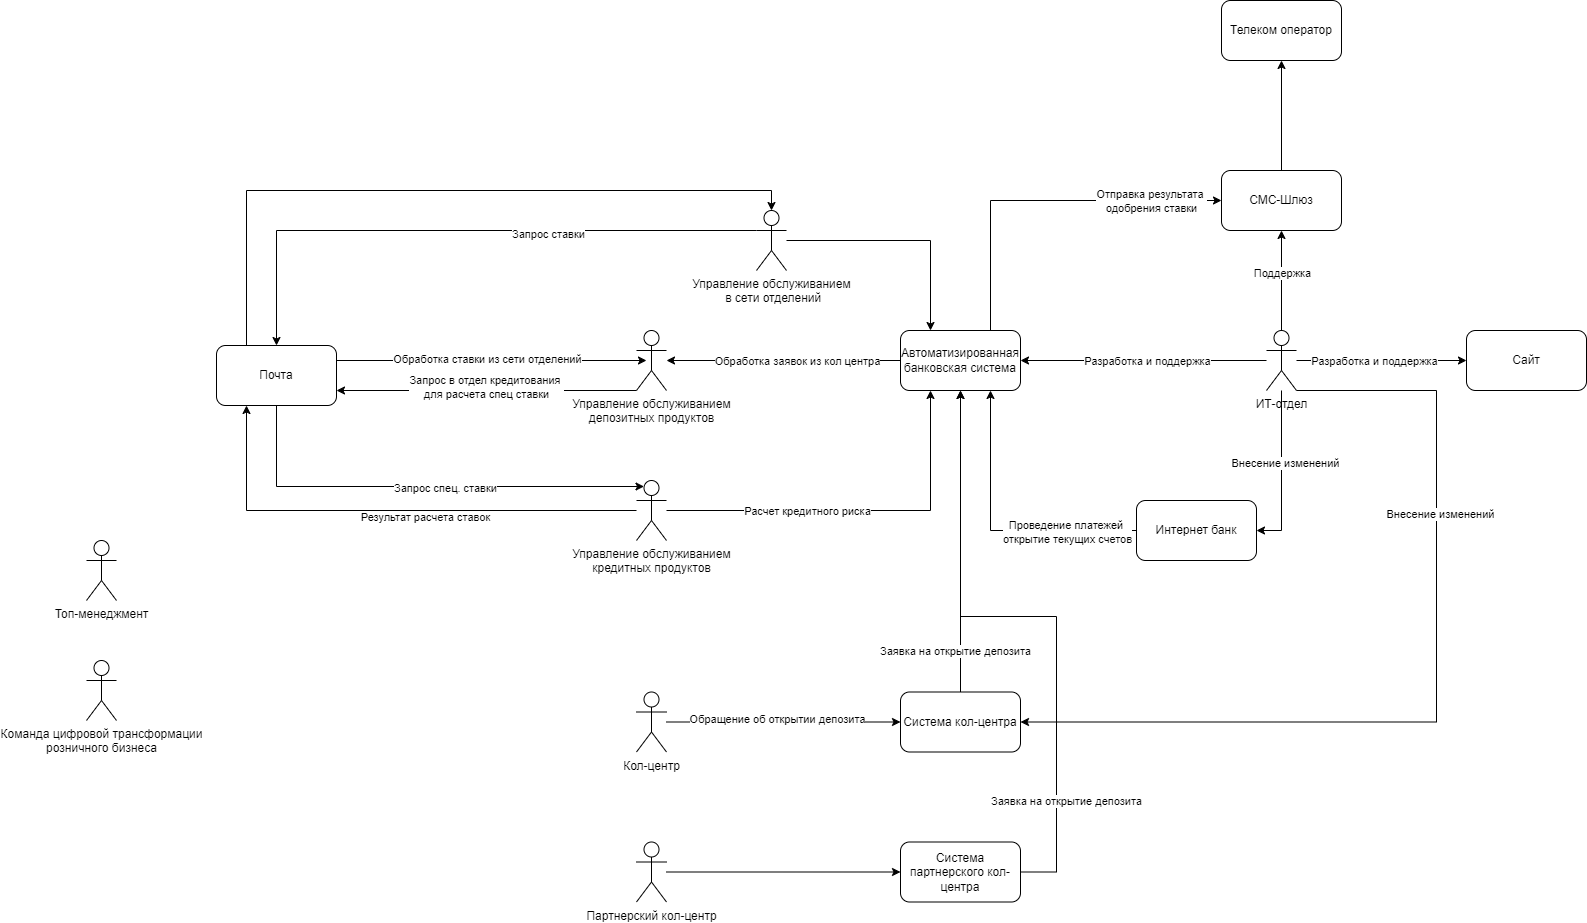

The diagram above was exported from draw.io. Its source (the exported page's mxGraphModel, read from the mxfile embedded in the PNG):
<mxGraphModel dx="3127" dy="822" grid="1" gridSize="10" guides="1" tooltips="1" connect="1" arrows="1" fold="1" page="1" pageScale="1" pageWidth="827" pageHeight="1169" math="0" shadow="0">
  <root>
    <mxCell id="0" />
    <mxCell id="1" parent="0" />
    <mxCell id="UnNWRm8vZgl0r-_hvqrz-27" style="edgeStyle=orthogonalEdgeStyle;rounded=0;orthogonalLoop=1;jettySize=auto;html=1;entryX=0.25;entryY=0;entryDx=0;entryDy=0;" parent="1" source="UnNWRm8vZgl0r-_hvqrz-3" target="UnNWRm8vZgl0r-_hvqrz-16" edge="1">
      <mxGeometry relative="1" as="geometry" />
    </mxCell>
    <mxCell id="UnNWRm8vZgl0r-_hvqrz-41" style="edgeStyle=orthogonalEdgeStyle;rounded=0;orthogonalLoop=1;jettySize=auto;html=1;entryX=0.5;entryY=0;entryDx=0;entryDy=0;" parent="1" source="UnNWRm8vZgl0r-_hvqrz-3" target="UnNWRm8vZgl0r-_hvqrz-23" edge="1">
      <mxGeometry relative="1" as="geometry">
        <Array as="points">
          <mxPoint x="-270" y="410" />
        </Array>
      </mxGeometry>
    </mxCell>
    <mxCell id="UnNWRm8vZgl0r-_hvqrz-52" value="Запрос ставки" style="edgeLabel;html=1;align=center;verticalAlign=middle;resizable=0;points=[];" parent="UnNWRm8vZgl0r-_hvqrz-41" vertex="1" connectable="0">
      <mxGeometry x="-0.2962" y="3" relative="1" as="geometry">
        <mxPoint as="offset" />
      </mxGeometry>
    </mxCell>
    <mxCell id="UnNWRm8vZgl0r-_hvqrz-3" value="Управление обслуживанием&lt;div&gt;&amp;nbsp;в сети отделений&lt;/div&gt;" style="shape=umlActor;verticalLabelPosition=bottom;verticalAlign=top;html=1;outlineConnect=0;" parent="1" vertex="1">
      <mxGeometry x="210" y="390" width="30" height="60" as="geometry" />
    </mxCell>
    <mxCell id="UnNWRm8vZgl0r-_hvqrz-29" style="edgeStyle=orthogonalEdgeStyle;rounded=0;orthogonalLoop=1;jettySize=auto;html=1;entryX=0.25;entryY=1;entryDx=0;entryDy=0;" parent="1" source="UnNWRm8vZgl0r-_hvqrz-4" target="UnNWRm8vZgl0r-_hvqrz-16" edge="1">
      <mxGeometry relative="1" as="geometry" />
    </mxCell>
    <mxCell id="UnNWRm8vZgl0r-_hvqrz-62" value="Расчет кредитного риска" style="edgeLabel;html=1;align=center;verticalAlign=middle;resizable=0;points=[];" parent="UnNWRm8vZgl0r-_hvqrz-29" vertex="1" connectable="0">
      <mxGeometry x="-0.4703" y="5" relative="1" as="geometry">
        <mxPoint x="38" y="5" as="offset" />
      </mxGeometry>
    </mxCell>
    <mxCell id="UnNWRm8vZgl0r-_hvqrz-37" style="edgeStyle=orthogonalEdgeStyle;rounded=0;orthogonalLoop=1;jettySize=auto;html=1;entryX=0.25;entryY=1;entryDx=0;entryDy=0;" parent="1" source="UnNWRm8vZgl0r-_hvqrz-4" target="UnNWRm8vZgl0r-_hvqrz-23" edge="1">
      <mxGeometry relative="1" as="geometry" />
    </mxCell>
    <mxCell id="UnNWRm8vZgl0r-_hvqrz-45" value="Результат расчета ставок" style="edgeLabel;html=1;align=center;verticalAlign=middle;resizable=0;points=[];" parent="UnNWRm8vZgl0r-_hvqrz-37" vertex="1" connectable="0">
      <mxGeometry x="-0.1441" y="6" relative="1" as="geometry">
        <mxPoint as="offset" />
      </mxGeometry>
    </mxCell>
    <mxCell id="UnNWRm8vZgl0r-_hvqrz-4" value="Управление обслуживанием&lt;div&gt;кредитных продуктов&lt;/div&gt;" style="shape=umlActor;verticalLabelPosition=bottom;verticalAlign=top;html=1;outlineConnect=0;" parent="1" vertex="1">
      <mxGeometry x="90" y="660" width="30" height="60" as="geometry" />
    </mxCell>
    <mxCell id="UnNWRm8vZgl0r-_hvqrz-28" style="edgeStyle=orthogonalEdgeStyle;rounded=0;orthogonalLoop=1;jettySize=auto;html=1;exitX=0;exitY=0.5;exitDx=0;exitDy=0;" parent="1" source="UnNWRm8vZgl0r-_hvqrz-16" target="UnNWRm8vZgl0r-_hvqrz-7" edge="1">
      <mxGeometry relative="1" as="geometry" />
    </mxCell>
    <mxCell id="UnNWRm8vZgl0r-_hvqrz-49" value="Обработка заявок из кол центра" style="edgeLabel;html=1;align=center;verticalAlign=middle;resizable=0;points=[];" parent="UnNWRm8vZgl0r-_hvqrz-28" vertex="1" connectable="0">
      <mxGeometry x="-0.3223" y="-1" relative="1" as="geometry">
        <mxPoint x="-25" y="1" as="offset" />
      </mxGeometry>
    </mxCell>
    <mxCell id="UnNWRm8vZgl0r-_hvqrz-38" style="edgeStyle=orthogonalEdgeStyle;rounded=0;orthogonalLoop=1;jettySize=auto;html=1;entryX=1;entryY=0.75;entryDx=0;entryDy=0;" parent="1" source="UnNWRm8vZgl0r-_hvqrz-7" target="UnNWRm8vZgl0r-_hvqrz-23" edge="1">
      <mxGeometry relative="1" as="geometry">
        <Array as="points">
          <mxPoint x="-90" y="570" />
          <mxPoint x="-90" y="570" />
        </Array>
      </mxGeometry>
    </mxCell>
    <mxCell id="UnNWRm8vZgl0r-_hvqrz-55" value="Запрос в отдел кредитования&amp;nbsp;&lt;div&gt;для расчета спец ставки&lt;/div&gt;" style="edgeLabel;html=1;align=center;verticalAlign=middle;resizable=0;points=[];" parent="UnNWRm8vZgl0r-_hvqrz-38" vertex="1" connectable="0">
      <mxGeometry x="0.0069" y="-4" relative="1" as="geometry">
        <mxPoint as="offset" />
      </mxGeometry>
    </mxCell>
    <mxCell id="UnNWRm8vZgl0r-_hvqrz-7" value="Управление обслуживанием&lt;div&gt;депозитных продуктов&lt;/div&gt;" style="shape=umlActor;verticalLabelPosition=bottom;verticalAlign=top;html=1;outlineConnect=0;" parent="1" vertex="1">
      <mxGeometry x="90" y="510" width="30" height="60" as="geometry" />
    </mxCell>
    <mxCell id="UnNWRm8vZgl0r-_hvqrz-30" style="edgeStyle=orthogonalEdgeStyle;rounded=0;orthogonalLoop=1;jettySize=auto;html=1;entryX=1;entryY=0.5;entryDx=0;entryDy=0;" parent="1" source="UnNWRm8vZgl0r-_hvqrz-10" target="UnNWRm8vZgl0r-_hvqrz-16" edge="1">
      <mxGeometry relative="1" as="geometry" />
    </mxCell>
    <mxCell id="UnNWRm8vZgl0r-_hvqrz-66" value="Разработка и поддержка" style="edgeLabel;html=1;align=center;verticalAlign=middle;resizable=0;points=[];" parent="UnNWRm8vZgl0r-_hvqrz-30" vertex="1" connectable="0">
      <mxGeometry x="0.3825" y="1" relative="1" as="geometry">
        <mxPoint x="50" y="-1" as="offset" />
      </mxGeometry>
    </mxCell>
    <mxCell id="UnNWRm8vZgl0r-_hvqrz-31" style="edgeStyle=orthogonalEdgeStyle;rounded=0;orthogonalLoop=1;jettySize=auto;html=1;entryX=1;entryY=0.5;entryDx=0;entryDy=0;" parent="1" source="UnNWRm8vZgl0r-_hvqrz-10" target="UnNWRm8vZgl0r-_hvqrz-21" edge="1">
      <mxGeometry relative="1" as="geometry">
        <Array as="points">
          <mxPoint x="735" y="710" />
        </Array>
      </mxGeometry>
    </mxCell>
    <mxCell id="UnNWRm8vZgl0r-_hvqrz-68" value="Внесение изменений" style="edgeLabel;html=1;align=center;verticalAlign=middle;resizable=0;points=[];" parent="UnNWRm8vZgl0r-_hvqrz-31" vertex="1" connectable="0">
      <mxGeometry x="-0.1252" y="3" relative="1" as="geometry">
        <mxPoint as="offset" />
      </mxGeometry>
    </mxCell>
    <mxCell id="UnNWRm8vZgl0r-_hvqrz-32" style="edgeStyle=orthogonalEdgeStyle;rounded=0;orthogonalLoop=1;jettySize=auto;html=1;entryX=1;entryY=0.5;entryDx=0;entryDy=0;exitX=1;exitY=1;exitDx=0;exitDy=0;exitPerimeter=0;" parent="1" source="UnNWRm8vZgl0r-_hvqrz-10" target="UnNWRm8vZgl0r-_hvqrz-20" edge="1">
      <mxGeometry relative="1" as="geometry">
        <Array as="points">
          <mxPoint x="890" y="570" />
          <mxPoint x="890" y="901" />
        </Array>
      </mxGeometry>
    </mxCell>
    <mxCell id="UnNWRm8vZgl0r-_hvqrz-69" value="Внесение изменений" style="edgeLabel;html=1;align=center;verticalAlign=middle;resizable=0;points=[];" parent="UnNWRm8vZgl0r-_hvqrz-32" vertex="1" connectable="0">
      <mxGeometry x="-0.4081" y="3" relative="1" as="geometry">
        <mxPoint as="offset" />
      </mxGeometry>
    </mxCell>
    <mxCell id="UnNWRm8vZgl0r-_hvqrz-33" style="edgeStyle=orthogonalEdgeStyle;rounded=0;orthogonalLoop=1;jettySize=auto;html=1;entryX=0.5;entryY=1;entryDx=0;entryDy=0;" parent="1" source="UnNWRm8vZgl0r-_hvqrz-10" target="UnNWRm8vZgl0r-_hvqrz-17" edge="1">
      <mxGeometry relative="1" as="geometry" />
    </mxCell>
    <mxCell id="UnNWRm8vZgl0r-_hvqrz-70" value="Поддержка" style="edgeLabel;html=1;align=center;verticalAlign=middle;resizable=0;points=[];" parent="UnNWRm8vZgl0r-_hvqrz-33" vertex="1" connectable="0">
      <mxGeometry x="-0.2428" y="-2" relative="1" as="geometry">
        <mxPoint x="-2" y="-20" as="offset" />
      </mxGeometry>
    </mxCell>
    <mxCell id="UnNWRm8vZgl0r-_hvqrz-34" style="edgeStyle=orthogonalEdgeStyle;rounded=0;orthogonalLoop=1;jettySize=auto;html=1;entryX=0;entryY=0.5;entryDx=0;entryDy=0;" parent="1" source="UnNWRm8vZgl0r-_hvqrz-10" target="UnNWRm8vZgl0r-_hvqrz-19" edge="1">
      <mxGeometry relative="1" as="geometry" />
    </mxCell>
    <mxCell id="UnNWRm8vZgl0r-_hvqrz-67" value="Разработка и поддержка" style="edgeLabel;html=1;align=center;verticalAlign=middle;resizable=0;points=[];" parent="UnNWRm8vZgl0r-_hvqrz-34" vertex="1" connectable="0">
      <mxGeometry x="-0.489" y="-6" relative="1" as="geometry">
        <mxPoint x="34" y="-6" as="offset" />
      </mxGeometry>
    </mxCell>
    <mxCell id="UnNWRm8vZgl0r-_hvqrz-10" value="ИТ-отдел" style="shape=umlActor;verticalLabelPosition=bottom;verticalAlign=top;html=1;outlineConnect=0;" parent="1" vertex="1">
      <mxGeometry x="720" y="510" width="30" height="60" as="geometry" />
    </mxCell>
    <mxCell id="UnNWRm8vZgl0r-_hvqrz-25" style="edgeStyle=orthogonalEdgeStyle;rounded=0;orthogonalLoop=1;jettySize=auto;html=1;entryX=0;entryY=0.5;entryDx=0;entryDy=0;" parent="1" source="UnNWRm8vZgl0r-_hvqrz-12" target="UnNWRm8vZgl0r-_hvqrz-20" edge="1">
      <mxGeometry relative="1" as="geometry" />
    </mxCell>
    <mxCell id="UnNWRm8vZgl0r-_hvqrz-47" value="Обращение об открытии депозита" style="edgeLabel;html=1;align=center;verticalAlign=middle;resizable=0;points=[];" parent="UnNWRm8vZgl0r-_hvqrz-25" vertex="1" connectable="0">
      <mxGeometry x="-0.3144" y="3" relative="1" as="geometry">
        <mxPoint x="30" as="offset" />
      </mxGeometry>
    </mxCell>
    <mxCell id="UnNWRm8vZgl0r-_hvqrz-12" value="Кол-центр" style="shape=umlActor;verticalLabelPosition=bottom;verticalAlign=top;html=1;outlineConnect=0;" parent="1" vertex="1">
      <mxGeometry x="90" y="871.5" width="30" height="60" as="geometry" />
    </mxCell>
    <mxCell id="UnNWRm8vZgl0r-_hvqrz-13" value="Топ-менеджмент" style="shape=umlActor;verticalLabelPosition=bottom;verticalAlign=top;html=1;outlineConnect=0;" parent="1" vertex="1">
      <mxGeometry x="-460" y="720" width="30" height="60" as="geometry" />
    </mxCell>
    <mxCell id="UnNWRm8vZgl0r-_hvqrz-14" value="Команда цифровой трансформации&lt;div&gt;розничного бизнеса&lt;/div&gt;" style="shape=umlActor;verticalLabelPosition=bottom;verticalAlign=top;html=1;outlineConnect=0;" parent="1" vertex="1">
      <mxGeometry x="-460" y="840" width="30" height="60" as="geometry" />
    </mxCell>
    <mxCell id="UnNWRm8vZgl0r-_hvqrz-24" style="edgeStyle=orthogonalEdgeStyle;rounded=0;orthogonalLoop=1;jettySize=auto;html=1;entryX=0;entryY=0.5;entryDx=0;entryDy=0;" parent="1" source="UnNWRm8vZgl0r-_hvqrz-15" target="UnNWRm8vZgl0r-_hvqrz-22" edge="1">
      <mxGeometry relative="1" as="geometry" />
    </mxCell>
    <mxCell id="UnNWRm8vZgl0r-_hvqrz-15" value="Партнерский кол-центр" style="shape=umlActor;verticalLabelPosition=bottom;verticalAlign=top;html=1;outlineConnect=0;" parent="1" vertex="1">
      <mxGeometry x="90" y="1021.5" width="30" height="60" as="geometry" />
    </mxCell>
    <mxCell id="UnNWRm8vZgl0r-_hvqrz-35" style="edgeStyle=orthogonalEdgeStyle;rounded=0;orthogonalLoop=1;jettySize=auto;html=1;entryX=0.75;entryY=1;entryDx=0;entryDy=0;exitX=0;exitY=0.5;exitDx=0;exitDy=0;" parent="1" source="UnNWRm8vZgl0r-_hvqrz-21" target="UnNWRm8vZgl0r-_hvqrz-16" edge="1">
      <mxGeometry relative="1" as="geometry">
        <Array as="points">
          <mxPoint x="444" y="710" />
        </Array>
      </mxGeometry>
    </mxCell>
    <mxCell id="UnNWRm8vZgl0r-_hvqrz-57" value="Проведение платежей&amp;nbsp;&lt;div&gt;открытие текущих счетов&lt;/div&gt;" style="edgeLabel;html=1;align=center;verticalAlign=middle;resizable=0;points=[];" parent="UnNWRm8vZgl0r-_hvqrz-35" vertex="1" connectable="0">
      <mxGeometry x="0.2268" y="2" relative="1" as="geometry">
        <mxPoint x="78" y="30" as="offset" />
      </mxGeometry>
    </mxCell>
    <mxCell id="UnNWRm8vZgl0r-_hvqrz-40" style="edgeStyle=orthogonalEdgeStyle;rounded=0;orthogonalLoop=1;jettySize=auto;html=1;entryX=0;entryY=0.5;entryDx=0;entryDy=0;exitX=0.75;exitY=0;exitDx=0;exitDy=0;" parent="1" source="UnNWRm8vZgl0r-_hvqrz-16" target="UnNWRm8vZgl0r-_hvqrz-17" edge="1">
      <mxGeometry relative="1" as="geometry" />
    </mxCell>
    <mxCell id="UnNWRm8vZgl0r-_hvqrz-51" value="Отправка результата&amp;nbsp;&lt;div&gt;одобрения ставки&lt;/div&gt;" style="edgeLabel;html=1;align=center;verticalAlign=middle;resizable=0;points=[];" parent="UnNWRm8vZgl0r-_hvqrz-40" vertex="1" connectable="0">
      <mxGeometry x="0.3687" y="-2" relative="1" as="geometry">
        <mxPoint x="43" y="-2" as="offset" />
      </mxGeometry>
    </mxCell>
    <mxCell id="UnNWRm8vZgl0r-_hvqrz-16" value="Автоматизированная банковская система" style="rounded=1;whiteSpace=wrap;html=1;" parent="1" vertex="1">
      <mxGeometry x="354" y="510" width="120" height="60" as="geometry" />
    </mxCell>
    <mxCell id="UnNWRm8vZgl0r-_hvqrz-26" style="edgeStyle=orthogonalEdgeStyle;rounded=0;orthogonalLoop=1;jettySize=auto;html=1;entryX=0.5;entryY=1;entryDx=0;entryDy=0;" parent="1" source="UnNWRm8vZgl0r-_hvqrz-17" target="UnNWRm8vZgl0r-_hvqrz-18" edge="1">
      <mxGeometry relative="1" as="geometry" />
    </mxCell>
    <mxCell id="UnNWRm8vZgl0r-_hvqrz-17" value="СМС-Шлюз" style="rounded=1;whiteSpace=wrap;html=1;" parent="1" vertex="1">
      <mxGeometry x="675" y="350" width="120" height="60" as="geometry" />
    </mxCell>
    <mxCell id="UnNWRm8vZgl0r-_hvqrz-18" value="Телеком оператор" style="rounded=1;whiteSpace=wrap;html=1;" parent="1" vertex="1">
      <mxGeometry x="675" y="180" width="120" height="60" as="geometry" />
    </mxCell>
    <mxCell id="UnNWRm8vZgl0r-_hvqrz-19" value="Сайт" style="rounded=1;whiteSpace=wrap;html=1;" parent="1" vertex="1">
      <mxGeometry x="920" y="510" width="120" height="60" as="geometry" />
    </mxCell>
    <mxCell id="UnNWRm8vZgl0r-_hvqrz-39" style="edgeStyle=orthogonalEdgeStyle;rounded=0;orthogonalLoop=1;jettySize=auto;html=1;entryX=0.5;entryY=1;entryDx=0;entryDy=0;" parent="1" source="UnNWRm8vZgl0r-_hvqrz-20" target="UnNWRm8vZgl0r-_hvqrz-16" edge="1">
      <mxGeometry relative="1" as="geometry" />
    </mxCell>
    <mxCell id="UnNWRm8vZgl0r-_hvqrz-48" value="Заявка на открытие депозита" style="edgeLabel;html=1;align=center;verticalAlign=middle;resizable=0;points=[];" parent="UnNWRm8vZgl0r-_hvqrz-39" vertex="1" connectable="0">
      <mxGeometry x="-0.7207" y="7" relative="1" as="geometry">
        <mxPoint x="1" y="1" as="offset" />
      </mxGeometry>
    </mxCell>
    <mxCell id="UnNWRm8vZgl0r-_hvqrz-20" value="Система кол-центра" style="rounded=1;whiteSpace=wrap;html=1;" parent="1" vertex="1">
      <mxGeometry x="354" y="871.5" width="120" height="60" as="geometry" />
    </mxCell>
    <mxCell id="UnNWRm8vZgl0r-_hvqrz-21" value="Интернет банк" style="rounded=1;whiteSpace=wrap;html=1;" parent="1" vertex="1">
      <mxGeometry x="590" y="680" width="120" height="60" as="geometry" />
    </mxCell>
    <mxCell id="UnNWRm8vZgl0r-_hvqrz-63" style="edgeStyle=orthogonalEdgeStyle;rounded=0;orthogonalLoop=1;jettySize=auto;html=1;entryX=0.5;entryY=1;entryDx=0;entryDy=0;" parent="1" source="UnNWRm8vZgl0r-_hvqrz-22" target="UnNWRm8vZgl0r-_hvqrz-16" edge="1">
      <mxGeometry relative="1" as="geometry">
        <Array as="points">
          <mxPoint x="510" y="1051" />
          <mxPoint x="510" y="796" />
          <mxPoint x="414" y="796" />
        </Array>
      </mxGeometry>
    </mxCell>
    <mxCell id="UnNWRm8vZgl0r-_hvqrz-22" value="Система партнерского кол-центра" style="rounded=1;whiteSpace=wrap;html=1;" parent="1" vertex="1">
      <mxGeometry x="354" y="1021.5" width="120" height="60" as="geometry" />
    </mxCell>
    <mxCell id="UnNWRm8vZgl0r-_hvqrz-23" value="Почта" style="rounded=1;whiteSpace=wrap;html=1;" parent="1" vertex="1">
      <mxGeometry x="-330" y="525" width="120" height="60" as="geometry" />
    </mxCell>
    <mxCell id="UnNWRm8vZgl0r-_hvqrz-36" style="edgeStyle=orthogonalEdgeStyle;rounded=0;orthogonalLoop=1;jettySize=auto;html=1;entryX=0.5;entryY=0;entryDx=0;entryDy=0;entryPerimeter=0;exitX=0.25;exitY=0;exitDx=0;exitDy=0;" parent="1" source="UnNWRm8vZgl0r-_hvqrz-23" target="UnNWRm8vZgl0r-_hvqrz-3" edge="1">
      <mxGeometry relative="1" as="geometry" />
    </mxCell>
    <mxCell id="UnNWRm8vZgl0r-_hvqrz-43" style="edgeStyle=orthogonalEdgeStyle;rounded=0;orthogonalLoop=1;jettySize=auto;html=1;entryX=0.25;entryY=0.1;entryDx=0;entryDy=0;entryPerimeter=0;exitX=0.5;exitY=1;exitDx=0;exitDy=0;" parent="1" source="UnNWRm8vZgl0r-_hvqrz-23" target="UnNWRm8vZgl0r-_hvqrz-4" edge="1">
      <mxGeometry relative="1" as="geometry">
        <Array as="points">
          <mxPoint x="-270" y="666" />
        </Array>
      </mxGeometry>
    </mxCell>
    <mxCell id="UnNWRm8vZgl0r-_hvqrz-56" value="Запрос спец. ставки" style="edgeLabel;html=1;align=center;verticalAlign=middle;resizable=0;points=[];" parent="UnNWRm8vZgl0r-_hvqrz-43" vertex="1" connectable="0">
      <mxGeometry x="0.1112" y="-1" relative="1" as="geometry">
        <mxPoint as="offset" />
      </mxGeometry>
    </mxCell>
    <mxCell id="UnNWRm8vZgl0r-_hvqrz-53" style="edgeStyle=orthogonalEdgeStyle;rounded=0;orthogonalLoop=1;jettySize=auto;html=1;exitX=1;exitY=0.25;exitDx=0;exitDy=0;" parent="1" source="UnNWRm8vZgl0r-_hvqrz-23" edge="1">
      <mxGeometry relative="1" as="geometry">
        <mxPoint x="100" y="540" as="targetPoint" />
        <Array as="points">
          <mxPoint x="98" y="540" />
        </Array>
      </mxGeometry>
    </mxCell>
    <mxCell id="UnNWRm8vZgl0r-_hvqrz-54" value="Обработка ставки из сети отделений" style="edgeLabel;html=1;align=center;verticalAlign=middle;resizable=0;points=[];" parent="UnNWRm8vZgl0r-_hvqrz-53" vertex="1" connectable="0">
      <mxGeometry x="-0.0301" y="2" relative="1" as="geometry">
        <mxPoint as="offset" />
      </mxGeometry>
    </mxCell>
    <mxCell id="UnNWRm8vZgl0r-_hvqrz-64" value="Заявка на открытие депозита" style="edgeLabel;html=1;align=center;verticalAlign=middle;resizable=0;points=[];" parent="1" vertex="1" connectable="0">
      <mxGeometry x="519.9999999999995" y="980.0008695652175" as="geometry" />
    </mxCell>
  </root>
</mxGraphModel>